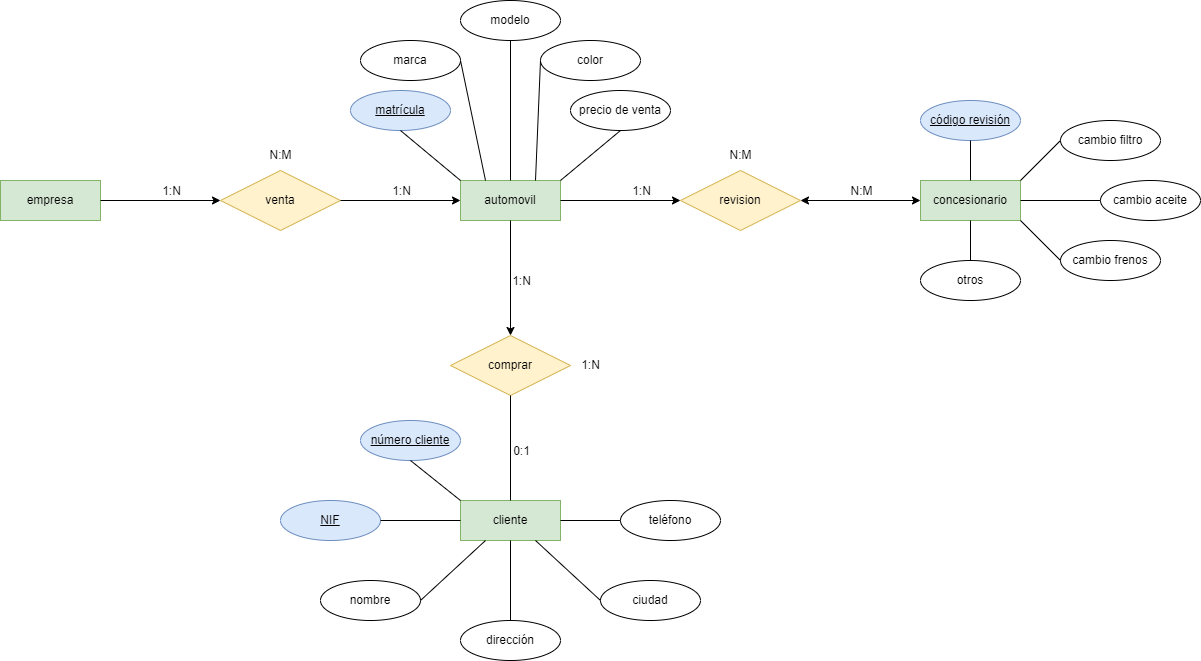

The diagram above was exported from draw.io. Its source (the exported page's mxGraphModel, read from the mxfile embedded in the PNG):
<mxGraphModel dx="3349" dy="482" grid="1" gridSize="10" guides="1" tooltips="1" connect="1" arrows="1" fold="1" page="1" pageScale="1" pageWidth="827" pageHeight="1169" math="0" shadow="0">
  <root>
    <mxCell id="sVbxZVqLax2M54km73Wv-0" />
    <mxCell id="sVbxZVqLax2M54km73Wv-1" parent="sVbxZVqLax2M54km73Wv-0" />
    <mxCell id="sVbxZVqLax2M54km73Wv-3" value="empresa" style="whiteSpace=wrap;html=1;align=center;fillColor=#d5e8d4;strokeColor=#82b366;" parent="sVbxZVqLax2M54km73Wv-1" vertex="1">
      <mxGeometry x="-2380" y="510" width="100" height="40" as="geometry" />
    </mxCell>
    <mxCell id="sVbxZVqLax2M54km73Wv-4" value="venta" style="shape=rhombus;perimeter=rhombusPerimeter;whiteSpace=wrap;html=1;align=center;fillColor=#fff2cc;strokeColor=#d6b656;" parent="sVbxZVqLax2M54km73Wv-1" vertex="1">
      <mxGeometry x="-2160" y="500" width="120" height="60" as="geometry" />
    </mxCell>
    <mxCell id="sVbxZVqLax2M54km73Wv-5" value="automovil" style="whiteSpace=wrap;html=1;align=center;fillColor=#d5e8d4;strokeColor=#82b366;" parent="sVbxZVqLax2M54km73Wv-1" vertex="1">
      <mxGeometry x="-1920" y="510" width="100" height="40" as="geometry" />
    </mxCell>
    <mxCell id="sVbxZVqLax2M54km73Wv-6" value="cliente" style="whiteSpace=wrap;html=1;align=center;fillColor=#d5e8d4;strokeColor=#82b366;" parent="sVbxZVqLax2M54km73Wv-1" vertex="1">
      <mxGeometry x="-1920" y="830" width="100" height="40" as="geometry" />
    </mxCell>
    <mxCell id="sVbxZVqLax2M54km73Wv-7" value="comprar" style="shape=rhombus;perimeter=rhombusPerimeter;whiteSpace=wrap;html=1;align=center;fillColor=#fff2cc;strokeColor=#d6b656;" parent="sVbxZVqLax2M54km73Wv-1" vertex="1">
      <mxGeometry x="-1930" y="665" width="120" height="60" as="geometry" />
    </mxCell>
    <mxCell id="sVbxZVqLax2M54km73Wv-8" value="concesionario" style="whiteSpace=wrap;html=1;align=center;fillColor=#d5e8d4;strokeColor=#82b366;" parent="sVbxZVqLax2M54km73Wv-1" vertex="1">
      <mxGeometry x="-1460" y="510" width="100" height="40" as="geometry" />
    </mxCell>
    <mxCell id="sVbxZVqLax2M54km73Wv-9" value="revision" style="shape=rhombus;perimeter=rhombusPerimeter;whiteSpace=wrap;html=1;align=center;fillColor=#fff2cc;strokeColor=#d6b656;" parent="sVbxZVqLax2M54km73Wv-1" vertex="1">
      <mxGeometry x="-1700" y="500" width="120" height="60" as="geometry" />
    </mxCell>
    <mxCell id="sVbxZVqLax2M54km73Wv-10" value="" style="endArrow=classic;html=1;rounded=0;entryX=0;entryY=0.5;entryDx=0;entryDy=0;exitX=1;exitY=0.5;exitDx=0;exitDy=0;startArrow=none;startFill=0;endFill=1;" parent="sVbxZVqLax2M54km73Wv-1" source="sVbxZVqLax2M54km73Wv-3" target="sVbxZVqLax2M54km73Wv-4" edge="1">
      <mxGeometry relative="1" as="geometry">
        <mxPoint x="-2240" y="470" as="sourcePoint" />
        <mxPoint x="-2080" y="470" as="targetPoint" />
      </mxGeometry>
    </mxCell>
    <mxCell id="H5z20ReaRndLIFdFi9Df-7" value="1:N" style="edgeLabel;html=1;align=center;verticalAlign=middle;resizable=0;points=[];fontSize=12;" parent="sVbxZVqLax2M54km73Wv-10" vertex="1" connectable="0">
      <mxGeometry x="0.3333" y="-3" relative="1" as="geometry">
        <mxPoint x="-10" y="-13" as="offset" />
      </mxGeometry>
    </mxCell>
    <mxCell id="sVbxZVqLax2M54km73Wv-11" value="" style="endArrow=classic;html=1;rounded=0;exitX=1;exitY=0.5;exitDx=0;exitDy=0;entryX=0;entryY=0.5;entryDx=0;entryDy=0;endFill=1;" parent="sVbxZVqLax2M54km73Wv-1" source="sVbxZVqLax2M54km73Wv-4" target="sVbxZVqLax2M54km73Wv-5" edge="1">
      <mxGeometry relative="1" as="geometry">
        <mxPoint x="-2010" y="550" as="sourcePoint" />
        <mxPoint x="-1850" y="540" as="targetPoint" />
      </mxGeometry>
    </mxCell>
    <mxCell id="H5z20ReaRndLIFdFi9Df-6" value="1:N" style="edgeLabel;html=1;align=center;verticalAlign=middle;resizable=0;points=[];fontSize=12;" parent="sVbxZVqLax2M54km73Wv-11" vertex="1" connectable="0">
      <mxGeometry x="0.3333" y="-2" relative="1" as="geometry">
        <mxPoint x="-20" y="-12" as="offset" />
      </mxGeometry>
    </mxCell>
    <mxCell id="sVbxZVqLax2M54km73Wv-12" value="" style="endArrow=none;html=1;rounded=0;exitX=0.5;exitY=0;exitDx=0;exitDy=0;entryX=0.5;entryY=1;entryDx=0;entryDy=0;" parent="sVbxZVqLax2M54km73Wv-1" source="sVbxZVqLax2M54km73Wv-6" target="sVbxZVqLax2M54km73Wv-7" edge="1">
      <mxGeometry relative="1" as="geometry">
        <mxPoint x="-2230" y="600" as="sourcePoint" />
        <mxPoint x="-2070" y="600" as="targetPoint" />
      </mxGeometry>
    </mxCell>
    <mxCell id="H5z20ReaRndLIFdFi9Df-0" value="0:1" style="edgeLabel;html=1;align=center;verticalAlign=middle;resizable=0;points=[];fontSize=12;" parent="sVbxZVqLax2M54km73Wv-12" vertex="1" connectable="0">
      <mxGeometry x="-0.181" y="-2" relative="1" as="geometry">
        <mxPoint x="8" y="-7" as="offset" />
      </mxGeometry>
    </mxCell>
    <mxCell id="sVbxZVqLax2M54km73Wv-13" value="" style="endArrow=none;html=1;rounded=0;exitX=0.5;exitY=0;exitDx=0;exitDy=0;entryX=0.5;entryY=1;entryDx=0;entryDy=0;startArrow=classic;startFill=1;" parent="sVbxZVqLax2M54km73Wv-1" source="sVbxZVqLax2M54km73Wv-7" target="sVbxZVqLax2M54km73Wv-5" edge="1">
      <mxGeometry relative="1" as="geometry">
        <mxPoint x="-1990" y="610" as="sourcePoint" />
        <mxPoint x="-1920" y="650" as="targetPoint" />
      </mxGeometry>
    </mxCell>
    <mxCell id="H5z20ReaRndLIFdFi9Df-1" value="1:N" style="edgeLabel;html=1;align=center;verticalAlign=middle;resizable=0;points=[];fontSize=12;" parent="sVbxZVqLax2M54km73Wv-13" vertex="1" connectable="0">
      <mxGeometry x="-0.4261" relative="1" as="geometry">
        <mxPoint x="10" y="-22" as="offset" />
      </mxGeometry>
    </mxCell>
    <mxCell id="sVbxZVqLax2M54km73Wv-14" value="" style="endArrow=classic;html=1;rounded=0;exitX=0;exitY=0.5;exitDx=0;exitDy=0;entryX=1;entryY=0.5;entryDx=0;entryDy=0;startArrow=classic;startFill=1;endFill=1;" parent="sVbxZVqLax2M54km73Wv-1" source="sVbxZVqLax2M54km73Wv-8" target="sVbxZVqLax2M54km73Wv-9" edge="1">
      <mxGeometry relative="1" as="geometry">
        <mxPoint x="-2210" y="860" as="sourcePoint" />
        <mxPoint x="-1670" y="600" as="targetPoint" />
      </mxGeometry>
    </mxCell>
    <mxCell id="H5z20ReaRndLIFdFi9Df-3" value="N:M" style="edgeLabel;html=1;align=center;verticalAlign=middle;resizable=0;points=[];fontSize=12;" parent="sVbxZVqLax2M54km73Wv-14" vertex="1" connectable="0">
      <mxGeometry x="-0.1833" y="-2" relative="1" as="geometry">
        <mxPoint x="-11" y="-8" as="offset" />
      </mxGeometry>
    </mxCell>
    <mxCell id="sVbxZVqLax2M54km73Wv-15" value="" style="endArrow=none;html=1;rounded=0;entryX=1;entryY=0.5;entryDx=0;entryDy=0;exitX=0;exitY=0.5;exitDx=0;exitDy=0;startArrow=classic;startFill=1;" parent="sVbxZVqLax2M54km73Wv-1" source="sVbxZVqLax2M54km73Wv-9" target="sVbxZVqLax2M54km73Wv-5" edge="1">
      <mxGeometry relative="1" as="geometry">
        <mxPoint x="-1730" y="490" as="sourcePoint" />
        <mxPoint x="-1910" y="890" as="targetPoint" />
      </mxGeometry>
    </mxCell>
    <mxCell id="H5z20ReaRndLIFdFi9Df-4" value="1:N" style="edgeLabel;html=1;align=center;verticalAlign=middle;resizable=0;points=[];fontSize=12;" parent="sVbxZVqLax2M54km73Wv-15" vertex="1" connectable="0">
      <mxGeometry x="-0.4333" relative="1" as="geometry">
        <mxPoint x="-6" y="-10" as="offset" />
      </mxGeometry>
    </mxCell>
    <mxCell id="sVbxZVqLax2M54km73Wv-16" value="NIF" style="ellipse;whiteSpace=wrap;html=1;align=center;fontStyle=4;fontSize=12;fillColor=#dae8fc;strokeColor=#6c8ebf;" parent="sVbxZVqLax2M54km73Wv-1" vertex="1">
      <mxGeometry x="-2100" y="830" width="100" height="40" as="geometry" />
    </mxCell>
    <mxCell id="sVbxZVqLax2M54km73Wv-17" value="nombre" style="ellipse;whiteSpace=wrap;html=1;align=center;fontSize=12;" parent="sVbxZVqLax2M54km73Wv-1" vertex="1">
      <mxGeometry x="-2060" y="910" width="100" height="40" as="geometry" />
    </mxCell>
    <mxCell id="sVbxZVqLax2M54km73Wv-18" value="dirección" style="ellipse;whiteSpace=wrap;html=1;align=center;fontSize=12;" parent="sVbxZVqLax2M54km73Wv-1" vertex="1">
      <mxGeometry x="-1920" y="950" width="100" height="40" as="geometry" />
    </mxCell>
    <mxCell id="sVbxZVqLax2M54km73Wv-19" value="ciudad" style="ellipse;whiteSpace=wrap;html=1;align=center;fontSize=12;" parent="sVbxZVqLax2M54km73Wv-1" vertex="1">
      <mxGeometry x="-1780" y="910" width="100" height="40" as="geometry" />
    </mxCell>
    <mxCell id="sVbxZVqLax2M54km73Wv-20" value="teléfono" style="ellipse;whiteSpace=wrap;html=1;align=center;fontSize=12;" parent="sVbxZVqLax2M54km73Wv-1" vertex="1">
      <mxGeometry x="-1760" y="830" width="100" height="40" as="geometry" />
    </mxCell>
    <mxCell id="sVbxZVqLax2M54km73Wv-21" value="" style="endArrow=none;html=1;rounded=0;fontSize=12;exitX=1;exitY=0.5;exitDx=0;exitDy=0;entryX=0;entryY=0.5;entryDx=0;entryDy=0;" parent="sVbxZVqLax2M54km73Wv-1" source="sVbxZVqLax2M54km73Wv-16" target="sVbxZVqLax2M54km73Wv-6" edge="1">
      <mxGeometry relative="1" as="geometry">
        <mxPoint x="-1980" y="870" as="sourcePoint" />
        <mxPoint x="-1820" y="870" as="targetPoint" />
      </mxGeometry>
    </mxCell>
    <mxCell id="sVbxZVqLax2M54km73Wv-22" value="" style="endArrow=none;html=1;rounded=0;fontSize=12;exitX=1;exitY=0.5;exitDx=0;exitDy=0;entryX=0.25;entryY=1;entryDx=0;entryDy=0;" parent="sVbxZVqLax2M54km73Wv-1" source="sVbxZVqLax2M54km73Wv-17" target="sVbxZVqLax2M54km73Wv-6" edge="1">
      <mxGeometry relative="1" as="geometry">
        <mxPoint x="-1940" y="910" as="sourcePoint" />
        <mxPoint x="-1780" y="910" as="targetPoint" />
      </mxGeometry>
    </mxCell>
    <mxCell id="sVbxZVqLax2M54km73Wv-23" value="" style="endArrow=none;html=1;rounded=0;fontSize=12;exitX=0.5;exitY=1;exitDx=0;exitDy=0;entryX=0.5;entryY=0;entryDx=0;entryDy=0;" parent="sVbxZVqLax2M54km73Wv-1" source="sVbxZVqLax2M54km73Wv-6" target="sVbxZVqLax2M54km73Wv-18" edge="1">
      <mxGeometry relative="1" as="geometry">
        <mxPoint x="-1700" y="990" as="sourcePoint" />
        <mxPoint x="-1540" y="990" as="targetPoint" />
      </mxGeometry>
    </mxCell>
    <mxCell id="sVbxZVqLax2M54km73Wv-24" value="" style="endArrow=none;html=1;rounded=0;fontSize=12;exitX=0.75;exitY=1;exitDx=0;exitDy=0;entryX=0;entryY=0.5;entryDx=0;entryDy=0;" parent="sVbxZVqLax2M54km73Wv-1" source="sVbxZVqLax2M54km73Wv-6" target="sVbxZVqLax2M54km73Wv-19" edge="1">
      <mxGeometry relative="1" as="geometry">
        <mxPoint x="-1800" y="890" as="sourcePoint" />
        <mxPoint x="-1640" y="890" as="targetPoint" />
      </mxGeometry>
    </mxCell>
    <mxCell id="sVbxZVqLax2M54km73Wv-25" value="" style="endArrow=none;html=1;rounded=0;fontSize=12;exitX=1;exitY=0.5;exitDx=0;exitDy=0;entryX=0;entryY=0.5;entryDx=0;entryDy=0;" parent="sVbxZVqLax2M54km73Wv-1" source="sVbxZVqLax2M54km73Wv-6" target="sVbxZVqLax2M54km73Wv-20" edge="1">
      <mxGeometry relative="1" as="geometry">
        <mxPoint x="-1780" y="870" as="sourcePoint" />
        <mxPoint x="-1620" y="870" as="targetPoint" />
      </mxGeometry>
    </mxCell>
    <mxCell id="sVbxZVqLax2M54km73Wv-26" value="número cliente" style="ellipse;whiteSpace=wrap;html=1;align=center;fontStyle=4;fontSize=12;fillColor=#dae8fc;strokeColor=#6c8ebf;" parent="sVbxZVqLax2M54km73Wv-1" vertex="1">
      <mxGeometry x="-2020" y="750" width="100" height="40" as="geometry" />
    </mxCell>
    <mxCell id="sVbxZVqLax2M54km73Wv-27" value="" style="endArrow=none;html=1;rounded=0;fontSize=12;exitX=0.5;exitY=1;exitDx=0;exitDy=0;entryX=0;entryY=0;entryDx=0;entryDy=0;" parent="sVbxZVqLax2M54km73Wv-1" source="sVbxZVqLax2M54km73Wv-26" target="sVbxZVqLax2M54km73Wv-6" edge="1">
      <mxGeometry relative="1" as="geometry">
        <mxPoint x="-1910" y="800" as="sourcePoint" />
        <mxPoint x="-1750" y="800" as="targetPoint" />
      </mxGeometry>
    </mxCell>
    <mxCell id="sVbxZVqLax2M54km73Wv-28" value="código revisión" style="ellipse;whiteSpace=wrap;html=1;align=center;fontStyle=4;fontSize=12;fillColor=#dae8fc;strokeColor=#6c8ebf;" parent="sVbxZVqLax2M54km73Wv-1" vertex="1">
      <mxGeometry x="-1460" y="430" width="100" height="40" as="geometry" />
    </mxCell>
    <mxCell id="sVbxZVqLax2M54km73Wv-29" value="cambio filtro" style="ellipse;whiteSpace=wrap;html=1;align=center;fontSize=12;" parent="sVbxZVqLax2M54km73Wv-1" vertex="1">
      <mxGeometry x="-1320" y="450" width="100" height="40" as="geometry" />
    </mxCell>
    <mxCell id="sVbxZVqLax2M54km73Wv-30" value="cambio aceite" style="ellipse;whiteSpace=wrap;html=1;align=center;fontSize=12;" parent="sVbxZVqLax2M54km73Wv-1" vertex="1">
      <mxGeometry x="-1280" y="510" width="100" height="40" as="geometry" />
    </mxCell>
    <mxCell id="sVbxZVqLax2M54km73Wv-31" value="cambio frenos" style="ellipse;whiteSpace=wrap;html=1;align=center;fontSize=12;" parent="sVbxZVqLax2M54km73Wv-1" vertex="1">
      <mxGeometry x="-1320" y="570" width="100" height="40" as="geometry" />
    </mxCell>
    <mxCell id="sVbxZVqLax2M54km73Wv-32" value="otros" style="ellipse;whiteSpace=wrap;html=1;align=center;fontSize=12;" parent="sVbxZVqLax2M54km73Wv-1" vertex="1">
      <mxGeometry x="-1460" y="590" width="100" height="40" as="geometry" />
    </mxCell>
    <mxCell id="sVbxZVqLax2M54km73Wv-33" value="" style="endArrow=none;html=1;rounded=0;fontSize=12;exitX=0.5;exitY=1;exitDx=0;exitDy=0;entryX=0.5;entryY=0;entryDx=0;entryDy=0;" parent="sVbxZVqLax2M54km73Wv-1" source="sVbxZVqLax2M54km73Wv-28" target="sVbxZVqLax2M54km73Wv-8" edge="1">
      <mxGeometry relative="1" as="geometry">
        <mxPoint x="-1400" y="490" as="sourcePoint" />
        <mxPoint x="-1240" y="490" as="targetPoint" />
      </mxGeometry>
    </mxCell>
    <mxCell id="sVbxZVqLax2M54km73Wv-34" value="" style="endArrow=none;html=1;rounded=0;fontSize=12;exitX=1;exitY=0;exitDx=0;exitDy=0;entryX=0;entryY=0.5;entryDx=0;entryDy=0;" parent="sVbxZVqLax2M54km73Wv-1" source="sVbxZVqLax2M54km73Wv-8" target="sVbxZVqLax2M54km73Wv-29" edge="1">
      <mxGeometry relative="1" as="geometry">
        <mxPoint x="-1340" y="440" as="sourcePoint" />
        <mxPoint x="-1180" y="440" as="targetPoint" />
      </mxGeometry>
    </mxCell>
    <mxCell id="sVbxZVqLax2M54km73Wv-35" value="" style="endArrow=none;html=1;rounded=0;fontSize=12;exitX=1;exitY=0.5;exitDx=0;exitDy=0;entryX=0;entryY=0.5;entryDx=0;entryDy=0;" parent="sVbxZVqLax2M54km73Wv-1" source="sVbxZVqLax2M54km73Wv-8" target="sVbxZVqLax2M54km73Wv-30" edge="1">
      <mxGeometry relative="1" as="geometry">
        <mxPoint x="-1140" y="470" as="sourcePoint" />
        <mxPoint x="-980" y="470" as="targetPoint" />
      </mxGeometry>
    </mxCell>
    <mxCell id="sVbxZVqLax2M54km73Wv-36" value="" style="endArrow=none;html=1;rounded=0;fontSize=12;exitX=1;exitY=1;exitDx=0;exitDy=0;entryX=0;entryY=0.5;entryDx=0;entryDy=0;" parent="sVbxZVqLax2M54km73Wv-1" source="sVbxZVqLax2M54km73Wv-8" target="sVbxZVqLax2M54km73Wv-31" edge="1">
      <mxGeometry relative="1" as="geometry">
        <mxPoint x="-1320" y="560" as="sourcePoint" />
        <mxPoint x="-1160" y="560" as="targetPoint" />
      </mxGeometry>
    </mxCell>
    <mxCell id="sVbxZVqLax2M54km73Wv-37" value="" style="endArrow=none;html=1;rounded=0;fontSize=12;entryX=0.5;entryY=1;entryDx=0;entryDy=0;exitX=0.5;exitY=0;exitDx=0;exitDy=0;" parent="sVbxZVqLax2M54km73Wv-1" source="sVbxZVqLax2M54km73Wv-32" target="sVbxZVqLax2M54km73Wv-8" edge="1">
      <mxGeometry relative="1" as="geometry">
        <mxPoint x="-1590" y="580" as="sourcePoint" />
        <mxPoint x="-1430" y="580" as="targetPoint" />
      </mxGeometry>
    </mxCell>
    <mxCell id="sVbxZVqLax2M54km73Wv-38" value="matrícula" style="ellipse;whiteSpace=wrap;html=1;align=center;fontStyle=4;fontSize=12;fillColor=#dae8fc;strokeColor=#6c8ebf;" parent="sVbxZVqLax2M54km73Wv-1" vertex="1">
      <mxGeometry x="-2030" y="420" width="100" height="40" as="geometry" />
    </mxCell>
    <mxCell id="sVbxZVqLax2M54km73Wv-39" value="marca" style="ellipse;whiteSpace=wrap;html=1;align=center;fontSize=12;" parent="sVbxZVqLax2M54km73Wv-1" vertex="1">
      <mxGeometry x="-2020" y="370" width="100" height="40" as="geometry" />
    </mxCell>
    <mxCell id="sVbxZVqLax2M54km73Wv-40" value="modelo" style="ellipse;whiteSpace=wrap;html=1;align=center;fontSize=12;" parent="sVbxZVqLax2M54km73Wv-1" vertex="1">
      <mxGeometry x="-1920" y="330" width="100" height="40" as="geometry" />
    </mxCell>
    <mxCell id="sVbxZVqLax2M54km73Wv-41" value="color" style="ellipse;whiteSpace=wrap;html=1;align=center;fontSize=12;" parent="sVbxZVqLax2M54km73Wv-1" vertex="1">
      <mxGeometry x="-1840" y="370" width="100" height="40" as="geometry" />
    </mxCell>
    <mxCell id="sVbxZVqLax2M54km73Wv-42" value="precio de venta" style="ellipse;whiteSpace=wrap;html=1;align=center;fontSize=12;" parent="sVbxZVqLax2M54km73Wv-1" vertex="1">
      <mxGeometry x="-1810" y="420" width="100" height="40" as="geometry" />
    </mxCell>
    <mxCell id="sVbxZVqLax2M54km73Wv-43" value="" style="endArrow=none;html=1;rounded=0;fontSize=12;entryX=0.5;entryY=1;entryDx=0;entryDy=0;exitX=1;exitY=0;exitDx=0;exitDy=0;" parent="sVbxZVqLax2M54km73Wv-1" source="sVbxZVqLax2M54km73Wv-5" target="sVbxZVqLax2M54km73Wv-42" edge="1">
      <mxGeometry relative="1" as="geometry">
        <mxPoint x="-1880" y="490" as="sourcePoint" />
        <mxPoint x="-1720" y="490" as="targetPoint" />
      </mxGeometry>
    </mxCell>
    <mxCell id="sVbxZVqLax2M54km73Wv-44" value="" style="endArrow=none;html=1;rounded=0;fontSize=12;entryX=0;entryY=0.5;entryDx=0;entryDy=0;exitX=0.75;exitY=0;exitDx=0;exitDy=0;" parent="sVbxZVqLax2M54km73Wv-1" source="sVbxZVqLax2M54km73Wv-5" target="sVbxZVqLax2M54km73Wv-41" edge="1">
      <mxGeometry relative="1" as="geometry">
        <mxPoint x="-1920" y="470" as="sourcePoint" />
        <mxPoint x="-1760" y="470" as="targetPoint" />
      </mxGeometry>
    </mxCell>
    <mxCell id="sVbxZVqLax2M54km73Wv-45" value="" style="endArrow=none;html=1;rounded=0;fontSize=12;entryX=1;entryY=0.5;entryDx=0;entryDy=0;exitX=0.25;exitY=0;exitDx=0;exitDy=0;" parent="sVbxZVqLax2M54km73Wv-1" source="sVbxZVqLax2M54km73Wv-5" target="sVbxZVqLax2M54km73Wv-39" edge="1">
      <mxGeometry relative="1" as="geometry">
        <mxPoint x="-2040" y="500" as="sourcePoint" />
        <mxPoint x="-1880" y="500" as="targetPoint" />
      </mxGeometry>
    </mxCell>
    <mxCell id="sVbxZVqLax2M54km73Wv-46" value="" style="endArrow=none;html=1;rounded=0;fontSize=12;entryX=0.5;entryY=1;entryDx=0;entryDy=0;exitX=0;exitY=0;exitDx=0;exitDy=0;" parent="sVbxZVqLax2M54km73Wv-1" source="sVbxZVqLax2M54km73Wv-5" target="sVbxZVqLax2M54km73Wv-38" edge="1">
      <mxGeometry relative="1" as="geometry">
        <mxPoint x="-2050" y="480" as="sourcePoint" />
        <mxPoint x="-1890" y="480" as="targetPoint" />
      </mxGeometry>
    </mxCell>
    <mxCell id="sVbxZVqLax2M54km73Wv-47" value="" style="endArrow=none;html=1;rounded=0;fontSize=12;exitX=0.5;exitY=1;exitDx=0;exitDy=0;entryX=0.5;entryY=0;entryDx=0;entryDy=0;" parent="sVbxZVqLax2M54km73Wv-1" source="sVbxZVqLax2M54km73Wv-40" target="sVbxZVqLax2M54km73Wv-5" edge="1">
      <mxGeometry relative="1" as="geometry">
        <mxPoint x="-1890" y="420" as="sourcePoint" />
        <mxPoint x="-1730" y="420" as="targetPoint" />
      </mxGeometry>
    </mxCell>
    <mxCell id="H5z20ReaRndLIFdFi9Df-2" value="1:N" style="text;html=1;align=center;verticalAlign=middle;resizable=0;points=[];autosize=1;strokeColor=none;fillColor=none;fontSize=12;" parent="sVbxZVqLax2M54km73Wv-1" vertex="1">
      <mxGeometry x="-1810" y="680" width="40" height="30" as="geometry" />
    </mxCell>
    <mxCell id="H5z20ReaRndLIFdFi9Df-5" value="N:M" style="text;html=1;align=center;verticalAlign=middle;resizable=0;points=[];autosize=1;strokeColor=none;fillColor=none;fontSize=12;" parent="sVbxZVqLax2M54km73Wv-1" vertex="1">
      <mxGeometry x="-1665" y="470" width="50" height="30" as="geometry" />
    </mxCell>
    <mxCell id="H5z20ReaRndLIFdFi9Df-8" value="N:M" style="text;html=1;align=center;verticalAlign=middle;resizable=0;points=[];autosize=1;strokeColor=none;fillColor=none;fontSize=12;" parent="sVbxZVqLax2M54km73Wv-1" vertex="1">
      <mxGeometry x="-2125" y="470" width="50" height="30" as="geometry" />
    </mxCell>
  </root>
</mxGraphModel>